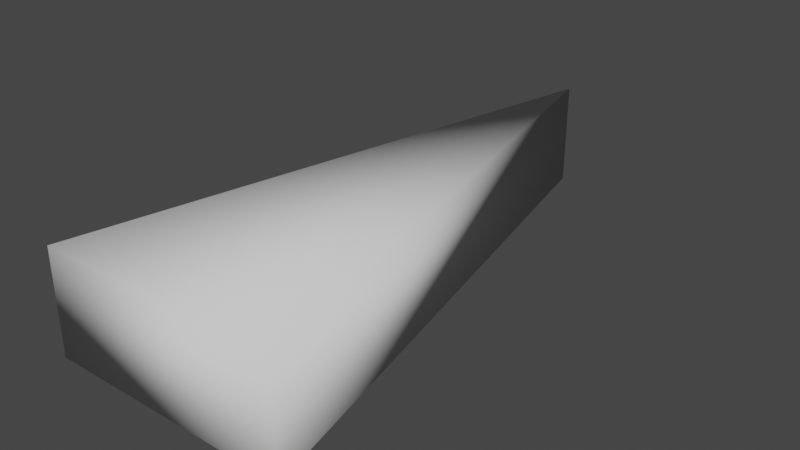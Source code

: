 # Source: bullet.blend  (saved by Blender 3.4.6; exported with 4.5.12 LTS)
import bpy
from mathutils import Matrix  # noqa: F401  (used for matrix-valued properties, if any)

bpy.ops.wm.read_factory_settings(use_empty=True)
scene = bpy.context.scene
scene.name = 'Scene'

# ---- collections
col_collection = bpy.data.collections.new('Collection'); scene.collection.children.link(col_collection)

# ---- world
world_world = bpy.data.worlds.new('World'); scene.world = world_world
world_world.use_nodes = True; world_world.node_tree.nodes.clear()
_N = world_world.node_tree.nodes; _L = world_world.node_tree.links
n0 = _N.new('ShaderNodeOutputWorld'); n0.name = 'World Output'; n0.location = (300, 300)
n1 = _N.new('ShaderNodeBackground'); n1.name = 'Background'; n1.location = (10, 300)
n1.inputs[0].default_value = (0.05088, 0.05088, 0.05088, 1.0)
_L.new(n1.outputs[0], n0.inputs[0])
n0.is_active_output = True
world_world.color = (0.05088, 0.05088, 0.05088)
world_world.use_sun_shadow = False
world_world.sun_shadow_jitter_overblur = 0.0

# ---- meshes
me_plane = bpy.data.meshes.new('Plane')
me_plane.from_pydata([(-1.0, -1.0, 0.0), (1.0, -1.0, 0.0), (0.0, 3.554, 0.0), (-1.0, -1.0, 0.8455), (1.0, -1.0, 0.8455), (0.0, 3.554, 0.8455)], [], [(0, 2, 1), (3, 4, 5), (1, 2, 5, 4), (0, 1, 4, 3), (2, 0, 3, 5)])
me_plane.polygons.foreach_set('use_smooth', [True] * 5)
me_plane.update()

# ---- objects
ob_plane = bpy.data.objects.new('Plane', me_plane)

# ---- transforms, parenting, visibility, modifiers, constraints
ob_plane.location = (0.0, 0.0, 0.0)

# ---- collection membership
col_collection.objects.link(ob_plane)

# ---- scene / render settings (as saved in the file)
scene.frame_start = 1; scene.frame_end = 250; scene.frame_set(1)
scene.render.engine = 'BLENDER_EEVEE_NEXT'
scene.cycles.sampling_pattern = 'TABULATED_SOBOL'
scene.cycles.use_light_tree = False
scene.view_settings.view_transform = 'Filmic'
bpy.context.view_layer.update()

# ---- added for rendering (the .blend has no active camera and no usable light): camera, sun
cam_auto = bpy.data.cameras.new('AutoCamera')
cam_auto.lens = 50.0
cam_auto.sensor_width = 36.0
cam_auto.clip_end = 1000.0
ob_auto_camera = bpy.data.objects.new('AutoCamera', cam_auto)
scene.collection.objects.link(ob_auto_camera)
ob_auto_camera.location = (4.66789, -4.32449, 4.15708)
ob_auto_camera.rotation_euler = (1.09748, -7.21219e-08, 0.694738)
scene.camera = ob_auto_camera
light_auto_sun = bpy.data.lights.new('AutoSun', 'SUN')
light_auto_sun.energy = 3.0
light_auto_sun.angle = 0.0523599
ob_auto_sun = bpy.data.objects.new('AutoSun', light_auto_sun)
scene.collection.objects.link(ob_auto_sun)
ob_auto_sun.rotation_euler = (0.872665, 0.174533, 0.523599)
bpy.context.view_layer.update()
